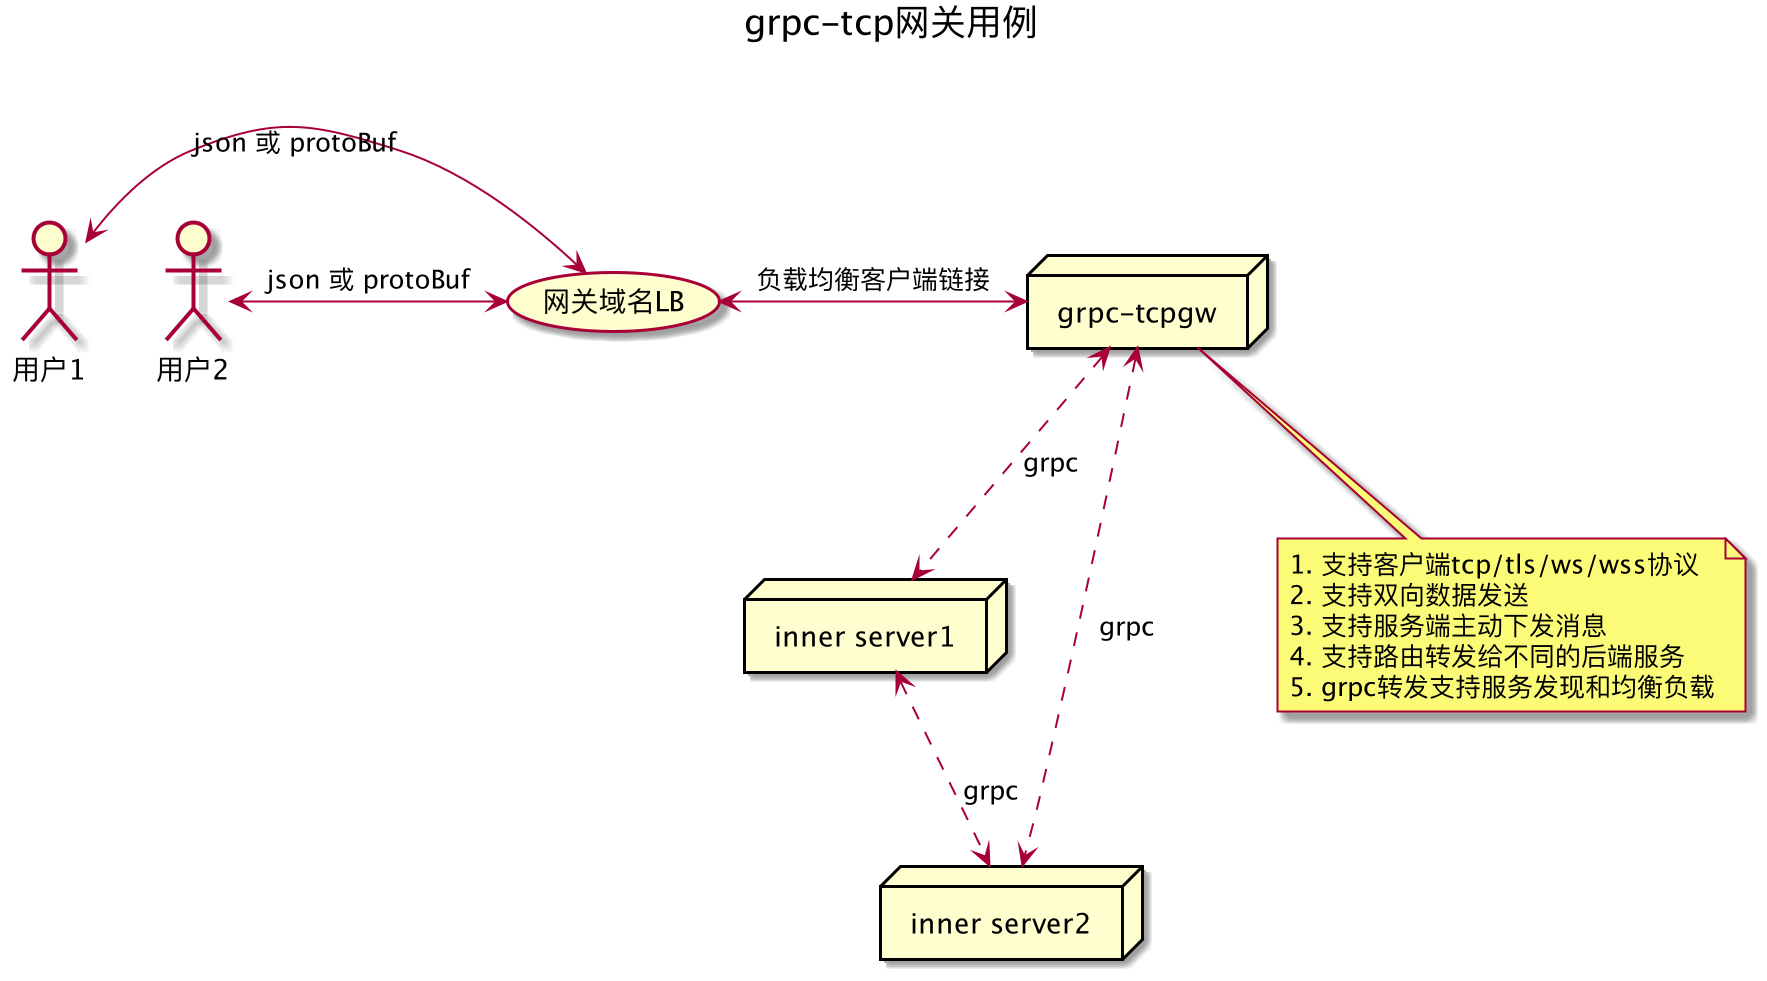

The diagram above was rendered by PlantUML. Its source (embedded in the PNG):
@startuml

title grpc-tcp网关用例
:用户1: as c1
:用户2: as c2
(网关域名LB) as lb
node "grpc-tcpgw" as gw
node "inner server1" as s1
node "inner server2" as s2

c1 <-> lb: json 或 protoBuf
c2 <-> lb: json 或 protoBuf
lb <-> gw: 负载均衡客户端链接
gw <..> s1: grpc
gw <..> s2: grpc
s1 <..> s2: grpc

note "1. 支持客户端tcp/tls/ws/wss协议\n2. 支持双向数据发送\n3. 支持服务端主动下发消息\n4. 支持路由转发给不同的后端服务\n5. grpc转发支持服务发现和均衡负载" as n1
gw .. n1

@enduml